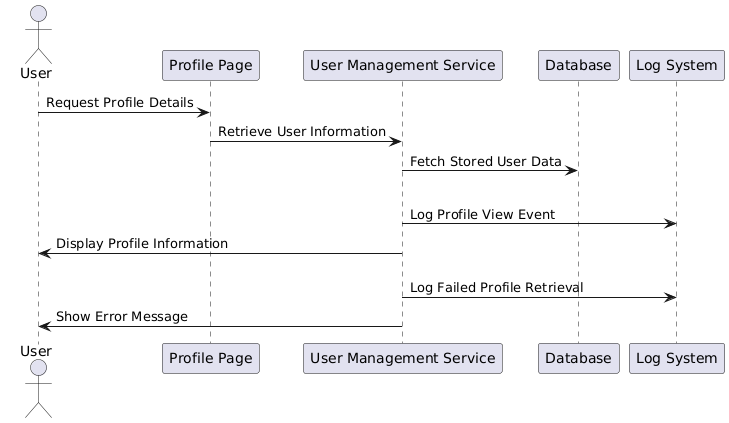

The diagram above was rendered by PlantUML. Its source (embedded in the PNG):
@startuml
actor User
participant "Profile Page" as Profile
participant "User Management Service" as UserMgmt
participant "Database" as DB
participant "Log System" as Log

User -> Profile : Request Profile Details
Profile -> UserMgmt : Retrieve User Information
UserMgmt -> DB : Fetch Stored User Data

alt User Data Found
  UserMgmt -> Log : Log Profile View Event
  UserMgmt -> User : Display Profile Information
else No Data Found
  UserMgmt -> Log : Log Failed Profile Retrieval
  UserMgmt -> User : Show Error Message
@enduml